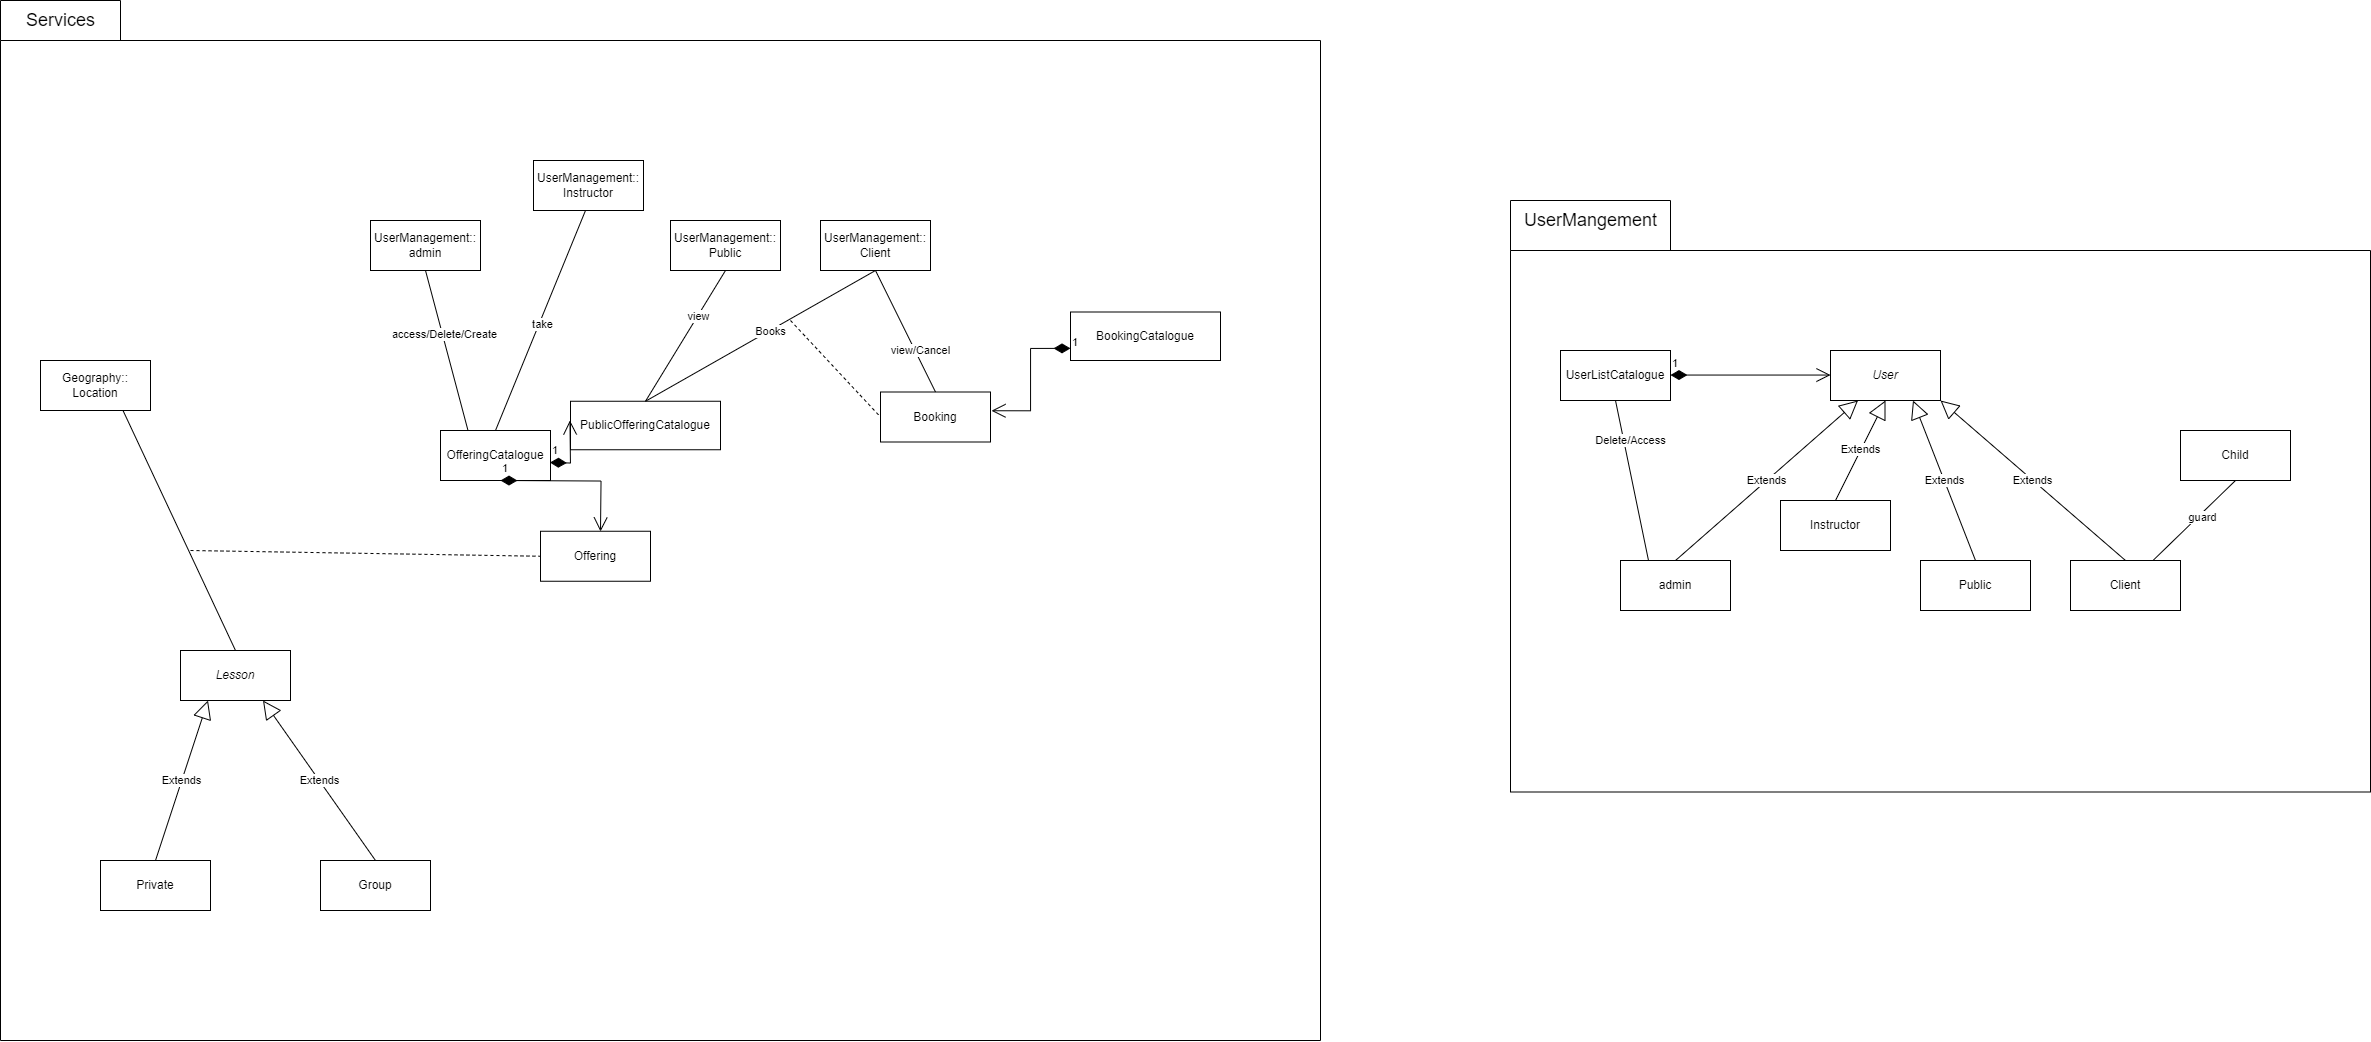

The diagram above was exported from draw.io. Its source (the exported page's mxGraphModel, read from the mxfile embedded in the PNG):
<mxGraphModel dx="4301" dy="1735" grid="1" gridSize="10" guides="1" tooltips="1" connect="1" arrows="1" fold="1" page="1" pageScale="1" pageWidth="583" pageHeight="827" math="0" shadow="0">
  <root>
    <mxCell id="0" />
    <mxCell id="1" parent="0" />
    <mxCell id="sOjUTyf9IsMRDcJiHc-e-1" value="" style="shape=folder;fontStyle=1;spacingTop=10;tabWidth=120;tabHeight=40;tabPosition=left;html=1;whiteSpace=wrap;" vertex="1" parent="1">
      <mxGeometry x="-2100" y="-260" width="1320" height="1040" as="geometry" />
    </mxCell>
    <mxCell id="sOjUTyf9IsMRDcJiHc-e-2" value="&lt;font style=&quot;font-size: 18px;&quot;&gt;Services&lt;/font&gt;" style="text;html=1;align=center;verticalAlign=middle;resizable=0;points=[];autosize=1;strokeColor=none;fillColor=none;" vertex="1" parent="1">
      <mxGeometry x="-2085" y="-260" width="90" height="40" as="geometry" />
    </mxCell>
    <mxCell id="47RflekfmJxim5Zgc0HL-1" value="UserManagement::&lt;div&gt;admin&lt;/div&gt;" style="html=1;whiteSpace=wrap;" vertex="1" parent="1">
      <mxGeometry x="-1730" y="-40" width="110" height="50" as="geometry" />
    </mxCell>
    <mxCell id="47RflekfmJxim5Zgc0HL-2" value="UserManagement::&lt;div&gt;Client&lt;/div&gt;" style="html=1;whiteSpace=wrap;" vertex="1" parent="1">
      <mxGeometry x="-1280" y="-40" width="110" height="50" as="geometry" />
    </mxCell>
    <mxCell id="47RflekfmJxim5Zgc0HL-3" value="UserManagement::&lt;div&gt;Instructor&lt;/div&gt;" style="html=1;whiteSpace=wrap;" vertex="1" parent="1">
      <mxGeometry x="-1567" y="-100" width="110" height="50" as="geometry" />
    </mxCell>
    <mxCell id="47RflekfmJxim5Zgc0HL-4" value="UserManagement::&lt;div&gt;Public&lt;/div&gt;" style="html=1;whiteSpace=wrap;" vertex="1" parent="1">
      <mxGeometry x="-1430" y="-40" width="110" height="50" as="geometry" />
    </mxCell>
    <mxCell id="47RflekfmJxim5Zgc0HL-5" value="Geography::&lt;div&gt;Location&lt;/div&gt;" style="html=1;whiteSpace=wrap;" vertex="1" parent="1">
      <mxGeometry x="-2060" y="100" width="110" height="50" as="geometry" />
    </mxCell>
    <mxCell id="47RflekfmJxim5Zgc0HL-6" value="&lt;i&gt;Lesson&lt;/i&gt;" style="html=1;whiteSpace=wrap;" vertex="1" parent="1">
      <mxGeometry x="-1920" y="390" width="110" height="50" as="geometry" />
    </mxCell>
    <mxCell id="47RflekfmJxim5Zgc0HL-7" value="OfferingCatalogue" style="html=1;whiteSpace=wrap;" vertex="1" parent="1">
      <mxGeometry x="-1660" y="170" width="110" height="50" as="geometry" />
    </mxCell>
    <mxCell id="47RflekfmJxim5Zgc0HL-8" value="Offering" style="html=1;whiteSpace=wrap;" vertex="1" parent="1">
      <mxGeometry x="-1560" y="270.75" width="110" height="50" as="geometry" />
    </mxCell>
    <mxCell id="47RflekfmJxim5Zgc0HL-9" value="Group" style="html=1;whiteSpace=wrap;" vertex="1" parent="1">
      <mxGeometry x="-1780" y="600" width="110" height="50" as="geometry" />
    </mxCell>
    <mxCell id="47RflekfmJxim5Zgc0HL-10" value="Private" style="html=1;whiteSpace=wrap;" vertex="1" parent="1">
      <mxGeometry x="-2000" y="600" width="110" height="50" as="geometry" />
    </mxCell>
    <mxCell id="47RflekfmJxim5Zgc0HL-11" value="Extends" style="endArrow=block;endSize=16;endFill=0;html=1;rounded=0;entryX=0.25;entryY=1;entryDx=0;entryDy=0;exitX=0.5;exitY=0;exitDx=0;exitDy=0;" edge="1" parent="1" source="47RflekfmJxim5Zgc0HL-10" target="47RflekfmJxim5Zgc0HL-6">
      <mxGeometry width="160" relative="1" as="geometry">
        <mxPoint x="-2020" y="220" as="sourcePoint" />
        <mxPoint x="-1860" y="220" as="targetPoint" />
      </mxGeometry>
    </mxCell>
    <mxCell id="47RflekfmJxim5Zgc0HL-12" value="Extends" style="endArrow=block;endSize=16;endFill=0;html=1;rounded=0;entryX=0.75;entryY=1;entryDx=0;entryDy=0;exitX=0.5;exitY=0;exitDx=0;exitDy=0;" edge="1" parent="1" source="47RflekfmJxim5Zgc0HL-9" target="47RflekfmJxim5Zgc0HL-6">
      <mxGeometry width="160" relative="1" as="geometry">
        <mxPoint x="-2020" y="390" as="sourcePoint" />
        <mxPoint x="-1860" y="390" as="targetPoint" />
      </mxGeometry>
    </mxCell>
    <mxCell id="47RflekfmJxim5Zgc0HL-13" value="" style="endArrow=none;html=1;rounded=0;entryX=0.75;entryY=1;entryDx=0;entryDy=0;exitX=0.5;exitY=0;exitDx=0;exitDy=0;" edge="1" parent="1" source="47RflekfmJxim5Zgc0HL-6" target="47RflekfmJxim5Zgc0HL-5">
      <mxGeometry width="50" height="50" relative="1" as="geometry">
        <mxPoint x="-1960" y="300" as="sourcePoint" />
        <mxPoint x="-1910" y="250" as="targetPoint" />
      </mxGeometry>
    </mxCell>
    <mxCell id="47RflekfmJxim5Zgc0HL-14" value="" style="endArrow=none;dashed=1;html=1;rounded=0;entryX=0;entryY=0.5;entryDx=0;entryDy=0;" edge="1" parent="1" target="47RflekfmJxim5Zgc0HL-8">
      <mxGeometry width="50" height="50" relative="1" as="geometry">
        <mxPoint x="-1910" y="290" as="sourcePoint" />
        <mxPoint x="-1087.4782396399455" y="290" as="targetPoint" />
      </mxGeometry>
    </mxCell>
    <mxCell id="47RflekfmJxim5Zgc0HL-15" value="PublicOfferingCatalogue" style="html=1;whiteSpace=wrap;" vertex="1" parent="1">
      <mxGeometry x="-1530" y="140.75" width="150" height="48.5" as="geometry" />
    </mxCell>
    <mxCell id="47RflekfmJxim5Zgc0HL-16" value="" style="endArrow=none;html=1;rounded=0;entryX=0.5;entryY=1;entryDx=0;entryDy=0;exitX=0.5;exitY=0;exitDx=0;exitDy=0;" edge="1" parent="1" source="47RflekfmJxim5Zgc0HL-15" target="47RflekfmJxim5Zgc0HL-2">
      <mxGeometry width="50" height="50" relative="1" as="geometry">
        <mxPoint x="-1450" y="110" as="sourcePoint" />
        <mxPoint x="-1400" y="60" as="targetPoint" />
      </mxGeometry>
    </mxCell>
    <mxCell id="47RflekfmJxim5Zgc0HL-17" value="Books" style="edgeLabel;html=1;align=center;verticalAlign=middle;resizable=0;points=[];" connectable="0" vertex="1" parent="47RflekfmJxim5Zgc0HL-16">
      <mxGeometry x="0.3732" y="-3" relative="1" as="geometry">
        <mxPoint x="-35" y="17" as="offset" />
      </mxGeometry>
    </mxCell>
    <mxCell id="47RflekfmJxim5Zgc0HL-18" value="" style="endArrow=none;html=1;rounded=0;entryX=0.5;entryY=1;entryDx=0;entryDy=0;exitX=0.5;exitY=0;exitDx=0;exitDy=0;" edge="1" parent="1" source="47RflekfmJxim5Zgc0HL-15" target="47RflekfmJxim5Zgc0HL-4">
      <mxGeometry width="50" height="50" relative="1" as="geometry">
        <mxPoint x="-1450" y="180" as="sourcePoint" />
        <mxPoint x="-1400" y="130" as="targetPoint" />
      </mxGeometry>
    </mxCell>
    <mxCell id="47RflekfmJxim5Zgc0HL-19" value="view" style="edgeLabel;html=1;align=center;verticalAlign=middle;resizable=0;points=[];" connectable="0" vertex="1" parent="47RflekfmJxim5Zgc0HL-18">
      <mxGeometry x="0.6924" y="-3" relative="1" as="geometry">
        <mxPoint x="-18" y="23" as="offset" />
      </mxGeometry>
    </mxCell>
    <mxCell id="47RflekfmJxim5Zgc0HL-20" value="" style="endArrow=none;html=1;rounded=0;entryX=0.5;entryY=1;entryDx=0;entryDy=0;exitX=0.5;exitY=0;exitDx=0;exitDy=0;" edge="1" parent="1" source="47RflekfmJxim5Zgc0HL-7">
      <mxGeometry width="50" height="50" relative="1" as="geometry">
        <mxPoint x="-1450" y="180" as="sourcePoint" />
        <mxPoint x="-1515" y="-50" as="targetPoint" />
      </mxGeometry>
    </mxCell>
    <mxCell id="47RflekfmJxim5Zgc0HL-21" value="take" style="edgeLabel;html=1;align=center;verticalAlign=middle;resizable=0;points=[];" connectable="0" vertex="1" parent="47RflekfmJxim5Zgc0HL-20">
      <mxGeometry x="-0.0211" y="-2" relative="1" as="geometry">
        <mxPoint as="offset" />
      </mxGeometry>
    </mxCell>
    <mxCell id="47RflekfmJxim5Zgc0HL-22" value="" style="endArrow=none;html=1;rounded=0;entryX=0.5;entryY=1;entryDx=0;entryDy=0;exitX=0.25;exitY=0;exitDx=0;exitDy=0;" edge="1" parent="1" source="47RflekfmJxim5Zgc0HL-7" target="47RflekfmJxim5Zgc0HL-1">
      <mxGeometry width="50" height="50" relative="1" as="geometry">
        <mxPoint x="-1450" y="180" as="sourcePoint" />
        <mxPoint x="-1400" y="130" as="targetPoint" />
      </mxGeometry>
    </mxCell>
    <mxCell id="47RflekfmJxim5Zgc0HL-23" value="access/Delete/Create" style="edgeLabel;html=1;align=center;verticalAlign=middle;resizable=0;points=[];" connectable="0" vertex="1" parent="47RflekfmJxim5Zgc0HL-22">
      <mxGeometry x="0.1877" y="-1" relative="1" as="geometry">
        <mxPoint y="-1" as="offset" />
      </mxGeometry>
    </mxCell>
    <mxCell id="47RflekfmJxim5Zgc0HL-24" value="Booking" style="html=1;whiteSpace=wrap;" vertex="1" parent="1">
      <mxGeometry x="-1220" y="131.5" width="110" height="50" as="geometry" />
    </mxCell>
    <mxCell id="47RflekfmJxim5Zgc0HL-25" value="BookingCatalogue" style="html=1;whiteSpace=wrap;" vertex="1" parent="1">
      <mxGeometry x="-1030" y="51.5" width="150" height="48.5" as="geometry" />
    </mxCell>
    <mxCell id="47RflekfmJxim5Zgc0HL-26" value="" style="endArrow=none;dashed=1;html=1;rounded=0;entryX=0;entryY=0.5;entryDx=0;entryDy=0;" edge="1" parent="1" target="47RflekfmJxim5Zgc0HL-24">
      <mxGeometry width="50" height="50" relative="1" as="geometry">
        <mxPoint x="-1310" y="60" as="sourcePoint" />
        <mxPoint x="-1210" y="160" as="targetPoint" />
      </mxGeometry>
    </mxCell>
    <mxCell id="47RflekfmJxim5Zgc0HL-27" value="1" style="endArrow=open;html=1;endSize=12;startArrow=diamondThin;startSize=14;startFill=1;edgeStyle=orthogonalEdgeStyle;align=left;verticalAlign=bottom;rounded=0;entryX=1.009;entryY=0.375;entryDx=0;entryDy=0;entryPerimeter=0;exitX=0;exitY=0.75;exitDx=0;exitDy=0;" edge="1" parent="1" source="47RflekfmJxim5Zgc0HL-25" target="47RflekfmJxim5Zgc0HL-24">
      <mxGeometry x="-1" y="3" relative="1" as="geometry">
        <mxPoint x="-1010" y="149.38" as="sourcePoint" />
        <mxPoint x="-840" y="149.38" as="targetPoint" />
      </mxGeometry>
    </mxCell>
    <mxCell id="47RflekfmJxim5Zgc0HL-28" value="view/Cancel" style="endArrow=none;html=1;rounded=0;entryX=0.5;entryY=1;entryDx=0;entryDy=0;exitX=0.5;exitY=0;exitDx=0;exitDy=0;" edge="1" parent="1" source="47RflekfmJxim5Zgc0HL-24" target="47RflekfmJxim5Zgc0HL-2">
      <mxGeometry x="-0.3528" y="-5" width="50" height="50" relative="1" as="geometry">
        <mxPoint x="-1190" y="160" as="sourcePoint" />
        <mxPoint x="-1140" y="110" as="targetPoint" />
        <mxPoint as="offset" />
      </mxGeometry>
    </mxCell>
    <mxCell id="ioPey38-fjPQKfDRdM_y-1" value="1" style="endArrow=open;html=1;endSize=12;startArrow=diamondThin;startSize=14;startFill=1;edgeStyle=orthogonalEdgeStyle;align=left;verticalAlign=bottom;rounded=0;exitX=0.5;exitY=1;exitDx=0;exitDy=0;" edge="1" parent="1">
      <mxGeometry x="-1" y="3" relative="1" as="geometry">
        <mxPoint x="-1600" y="220" as="sourcePoint" />
        <mxPoint x="-1500" y="271" as="targetPoint" />
      </mxGeometry>
    </mxCell>
    <mxCell id="uMzglx6XE7DwByz0noD_-1" value="1" style="endArrow=open;html=1;endSize=12;startArrow=diamondThin;startSize=14;startFill=1;edgeStyle=orthogonalEdgeStyle;align=left;verticalAlign=bottom;rounded=0;exitX=1;exitY=0.5;exitDx=0;exitDy=0;entryX=0;entryY=0.25;entryDx=0;entryDy=0;" edge="1" parent="1">
      <mxGeometry x="-1" y="3" relative="1" as="geometry">
        <mxPoint x="-1550.57" y="202" as="sourcePoint" />
        <mxPoint x="-1530.57" y="160" as="targetPoint" />
      </mxGeometry>
    </mxCell>
    <mxCell id="Qtp5ezW-XlzKWXjkq3PR-1" value="" style="shape=folder;fontStyle=1;spacingTop=10;tabWidth=160;tabHeight=50;tabPosition=left;html=1;whiteSpace=wrap;" vertex="1" parent="1">
      <mxGeometry x="-590" y="-60" width="860" height="591.5" as="geometry" />
    </mxCell>
    <mxCell id="Qtp5ezW-XlzKWXjkq3PR-2" value="&lt;i&gt;User&lt;/i&gt;" style="html=1;whiteSpace=wrap;" vertex="1" parent="1">
      <mxGeometry x="-270" y="90" width="110" height="50" as="geometry" />
    </mxCell>
    <mxCell id="Qtp5ezW-XlzKWXjkq3PR-3" value="admin" style="html=1;whiteSpace=wrap;" vertex="1" parent="1">
      <mxGeometry x="-480" y="300" width="110" height="50" as="geometry" />
    </mxCell>
    <mxCell id="Qtp5ezW-XlzKWXjkq3PR-4" value="Client" style="html=1;whiteSpace=wrap;" vertex="1" parent="1">
      <mxGeometry x="-30" y="300" width="110" height="50" as="geometry" />
    </mxCell>
    <mxCell id="Qtp5ezW-XlzKWXjkq3PR-5" value="Child" style="html=1;whiteSpace=wrap;" vertex="1" parent="1">
      <mxGeometry x="80" y="170" width="110" height="50" as="geometry" />
    </mxCell>
    <mxCell id="Qtp5ezW-XlzKWXjkq3PR-6" value="Instructor" style="html=1;whiteSpace=wrap;" vertex="1" parent="1">
      <mxGeometry x="-320" y="240" width="110" height="50" as="geometry" />
    </mxCell>
    <mxCell id="Qtp5ezW-XlzKWXjkq3PR-7" value="Public" style="html=1;whiteSpace=wrap;" vertex="1" parent="1">
      <mxGeometry x="-180" y="300" width="110" height="50" as="geometry" />
    </mxCell>
    <mxCell id="Qtp5ezW-XlzKWXjkq3PR-8" value="Extends" style="endArrow=block;endSize=16;endFill=0;html=1;rounded=0;entryX=0.75;entryY=1;entryDx=0;entryDy=0;exitX=0.5;exitY=0;exitDx=0;exitDy=0;" edge="1" parent="1" source="Qtp5ezW-XlzKWXjkq3PR-7" target="Qtp5ezW-XlzKWXjkq3PR-2">
      <mxGeometry width="160" relative="1" as="geometry">
        <mxPoint x="-110" y="410" as="sourcePoint" />
        <mxPoint x="50" y="410" as="targetPoint" />
      </mxGeometry>
    </mxCell>
    <mxCell id="Qtp5ezW-XlzKWXjkq3PR-9" value="Extends" style="endArrow=block;endSize=16;endFill=0;html=1;rounded=0;entryX=0.5;entryY=1;entryDx=0;entryDy=0;exitX=0.5;exitY=0;exitDx=0;exitDy=0;" edge="1" parent="1" source="Qtp5ezW-XlzKWXjkq3PR-6" target="Qtp5ezW-XlzKWXjkq3PR-2">
      <mxGeometry width="160" relative="1" as="geometry">
        <mxPoint x="-280" y="300" as="sourcePoint" />
        <mxPoint x="-220" y="220" as="targetPoint" />
      </mxGeometry>
    </mxCell>
    <mxCell id="Qtp5ezW-XlzKWXjkq3PR-10" value="Extends" style="endArrow=block;endSize=16;endFill=0;html=1;rounded=0;entryX=0.25;entryY=1;entryDx=0;entryDy=0;exitX=0.5;exitY=0;exitDx=0;exitDy=0;" edge="1" parent="1" source="Qtp5ezW-XlzKWXjkq3PR-3" target="Qtp5ezW-XlzKWXjkq3PR-2">
      <mxGeometry width="160" relative="1" as="geometry">
        <mxPoint x="-430" y="230" as="sourcePoint" />
        <mxPoint x="-270" y="230" as="targetPoint" />
      </mxGeometry>
    </mxCell>
    <mxCell id="Qtp5ezW-XlzKWXjkq3PR-11" value="Extends" style="endArrow=block;endSize=16;endFill=0;html=1;rounded=0;entryX=1;entryY=1;entryDx=0;entryDy=0;exitX=0.5;exitY=0;exitDx=0;exitDy=0;" edge="1" parent="1" source="Qtp5ezW-XlzKWXjkq3PR-4" target="Qtp5ezW-XlzKWXjkq3PR-2">
      <mxGeometry width="160" relative="1" as="geometry">
        <mxPoint x="-430" y="450" as="sourcePoint" />
        <mxPoint x="-270" y="450" as="targetPoint" />
      </mxGeometry>
    </mxCell>
    <mxCell id="Qtp5ezW-XlzKWXjkq3PR-12" value="" style="endArrow=none;html=1;rounded=0;entryX=0.5;entryY=1;entryDx=0;entryDy=0;exitX=0.75;exitY=0;exitDx=0;exitDy=0;" edge="1" parent="1" source="Qtp5ezW-XlzKWXjkq3PR-4" target="Qtp5ezW-XlzKWXjkq3PR-5">
      <mxGeometry width="50" height="50" relative="1" as="geometry">
        <mxPoint x="-60" y="430" as="sourcePoint" />
        <mxPoint x="-10" y="380" as="targetPoint" />
      </mxGeometry>
    </mxCell>
    <mxCell id="Qtp5ezW-XlzKWXjkq3PR-13" value="guard" style="edgeLabel;html=1;align=center;verticalAlign=middle;resizable=0;points=[];" connectable="0" vertex="1" parent="Qtp5ezW-XlzKWXjkq3PR-12">
      <mxGeometry x="0.153" y="-3" relative="1" as="geometry">
        <mxPoint as="offset" />
      </mxGeometry>
    </mxCell>
    <mxCell id="Qtp5ezW-XlzKWXjkq3PR-14" value="1" style="endArrow=open;html=1;endSize=12;startArrow=diamondThin;startSize=14;startFill=1;edgeStyle=orthogonalEdgeStyle;align=left;verticalAlign=bottom;rounded=0;" edge="1" parent="1">
      <mxGeometry x="-1" y="3" relative="1" as="geometry">
        <mxPoint x="-430" y="114.55000000000001" as="sourcePoint" />
        <mxPoint x="-270" y="114.55000000000001" as="targetPoint" />
      </mxGeometry>
    </mxCell>
    <mxCell id="Qtp5ezW-XlzKWXjkq3PR-15" value="UserListCatalogue" style="html=1;whiteSpace=wrap;" vertex="1" parent="1">
      <mxGeometry x="-540" y="90" width="110" height="50" as="geometry" />
    </mxCell>
    <mxCell id="Qtp5ezW-XlzKWXjkq3PR-16" value="Delete/Access" style="endArrow=none;html=1;rounded=0;entryX=0.5;entryY=1;entryDx=0;entryDy=0;exitX=0.25;exitY=0;exitDx=0;exitDy=0;" edge="1" parent="1" target="Qtp5ezW-XlzKWXjkq3PR-15">
      <mxGeometry x="0.4832" y="-7" width="50" height="50" relative="1" as="geometry">
        <mxPoint x="-452" y="300" as="sourcePoint" />
        <mxPoint x="-220" y="120" as="targetPoint" />
        <mxPoint as="offset" />
      </mxGeometry>
    </mxCell>
    <mxCell id="Qtp5ezW-XlzKWXjkq3PR-17" value="&lt;font style=&quot;font-size: 18px;&quot;&gt;UserMangement&lt;/font&gt;" style="text;html=1;align=center;verticalAlign=middle;resizable=0;points=[];autosize=1;strokeColor=none;fillColor=none;" vertex="1" parent="1">
      <mxGeometry x="-590" y="-60" width="160" height="40" as="geometry" />
    </mxCell>
  </root>
</mxGraphModel>